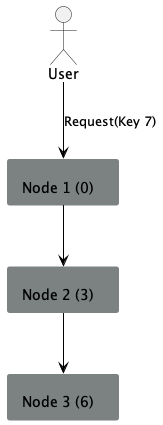

The diagram above was rendered by PlantUML. Its source (embedded in the PNG):
@startuml

!define CHORD_NODE 7C8282
!define KEY_COLOR C16E6A

skinparam component {
  backgroundColor CHORD_NODE
  borderColor Transparent
  ArrowColor Black
}

actor User
component [Node 1 (0)] as Node1
component [Node 2 (3)] as Node2
component [Node 3 (6)] as Node3
}

User --> Node1 : Request(Key 7)
Node1 --> Node2
Node2 --> Node3

@enduml